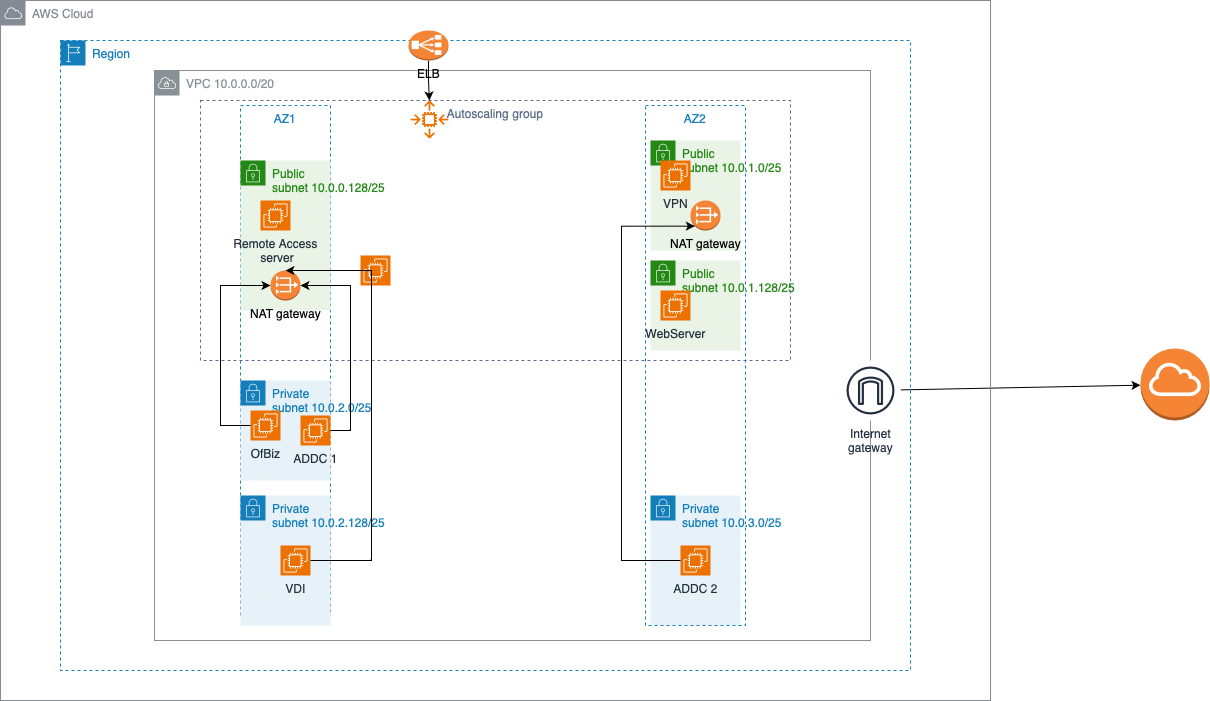

The diagram above was exported from draw.io. Its source (the exported page's mxGraphModel, read from the mxfile embedded in the PNG):
<mxGraphModel dx="2069" dy="1939" grid="1" gridSize="10" guides="1" tooltips="1" connect="1" arrows="1" fold="1" page="1" pageScale="1" pageWidth="827" pageHeight="1169" math="0" shadow="0">
  <root>
    <mxCell id="0" />
    <mxCell id="1" parent="0" />
    <mxCell id="-T2GL1iK5wVpEMw-XLKK-1" value="VPC&amp;nbsp;10.0.0.0/20" style="sketch=0;outlineConnect=0;gradientColor=none;html=1;whiteSpace=wrap;fontSize=12;fontStyle=0;shape=mxgraph.aws4.group;grIcon=mxgraph.aws4.group_vpc;strokeColor=#879196;fillColor=none;verticalAlign=top;align=left;spacingLeft=30;fontColor=#879196;dashed=0;" vertex="1" parent="1">
      <mxGeometry x="124" y="30" width="716" height="570" as="geometry" />
    </mxCell>
    <mxCell id="-T2GL1iK5wVpEMw-XLKK-3" value="Region" style="points=[[0,0],[0.25,0],[0.5,0],[0.75,0],[1,0],[1,0.25],[1,0.5],[1,0.75],[1,1],[0.75,1],[0.5,1],[0.25,1],[0,1],[0,0.75],[0,0.5],[0,0.25]];outlineConnect=0;gradientColor=none;html=1;whiteSpace=wrap;fontSize=12;fontStyle=0;container=1;pointerEvents=0;collapsible=0;recursiveResize=0;shape=mxgraph.aws4.group;grIcon=mxgraph.aws4.group_region;strokeColor=#147EBA;fillColor=none;verticalAlign=top;align=left;spacingLeft=30;fontColor=#147EBA;dashed=1;" vertex="1" parent="1">
      <mxGeometry x="30" width="850" height="630" as="geometry" />
    </mxCell>
    <mxCell id="-T2GL1iK5wVpEMw-XLKK-10" value="" style="sketch=0;points=[[0,0,0],[0.25,0,0],[0.5,0,0],[0.75,0,0],[1,0,0],[0,1,0],[0.25,1,0],[0.5,1,0],[0.75,1,0],[1,1,0],[0,0.25,0],[0,0.5,0],[0,0.75,0],[1,0.25,0],[1,0.5,0],[1,0.75,0]];outlineConnect=0;fontColor=#232F3E;fillColor=#ED7100;strokeColor=#ffffff;dashed=0;verticalLabelPosition=bottom;verticalAlign=top;align=center;html=1;fontSize=12;fontStyle=0;aspect=fixed;shape=mxgraph.aws4.resourceIcon;resIcon=mxgraph.aws4.ec2;" vertex="1" parent="-T2GL1iK5wVpEMw-XLKK-3">
      <mxGeometry x="300" y="215" width="30" height="30" as="geometry" />
    </mxCell>
    <mxCell id="-T2GL1iK5wVpEMw-XLKK-15" value="AZ1" style="fillColor=none;strokeColor=#147EBA;dashed=1;verticalAlign=top;fontStyle=0;fontColor=#147EBA;whiteSpace=wrap;html=1;" vertex="1" parent="1">
      <mxGeometry x="210" y="65" width="90" height="510" as="geometry" />
    </mxCell>
    <mxCell id="-T2GL1iK5wVpEMw-XLKK-17" value="Public subnet&amp;nbsp;10.0.0.128/25" style="points=[[0,0],[0.25,0],[0.5,0],[0.75,0],[1,0],[1,0.25],[1,0.5],[1,0.75],[1,1],[0.75,1],[0.5,1],[0.25,1],[0,1],[0,0.75],[0,0.5],[0,0.25]];outlineConnect=0;gradientColor=none;html=1;whiteSpace=wrap;fontSize=12;fontStyle=0;container=1;pointerEvents=0;collapsible=0;recursiveResize=0;shape=mxgraph.aws4.group;grIcon=mxgraph.aws4.group_security_group;grStroke=0;strokeColor=#248814;fillColor=#E9F3E6;verticalAlign=top;align=left;spacingLeft=30;fontColor=#248814;dashed=0;" vertex="1" parent="1">
      <mxGeometry x="210" y="120" width="90" height="150" as="geometry" />
    </mxCell>
    <mxCell id="-T2GL1iK5wVpEMw-XLKK-8" value="Remote Access&lt;br&gt;&amp;nbsp;server&lt;br&gt;" style="sketch=0;points=[[0,0,0],[0.25,0,0],[0.5,0,0],[0.75,0,0],[1,0,0],[0,1,0],[0.25,1,0],[0.5,1,0],[0.75,1,0],[1,1,0],[0,0.25,0],[0,0.5,0],[0,0.75,0],[1,0.25,0],[1,0.5,0],[1,0.75,0]];outlineConnect=0;fontColor=#232F3E;fillColor=#ED7100;strokeColor=#ffffff;dashed=0;verticalLabelPosition=bottom;verticalAlign=top;align=center;html=1;fontSize=12;fontStyle=0;aspect=fixed;shape=mxgraph.aws4.resourceIcon;resIcon=mxgraph.aws4.ec2;" vertex="1" parent="-T2GL1iK5wVpEMw-XLKK-17">
      <mxGeometry x="20" y="40" width="30" height="30" as="geometry" />
    </mxCell>
    <mxCell id="-T2GL1iK5wVpEMw-XLKK-26" value="NAT gateway" style="outlineConnect=0;dashed=0;verticalLabelPosition=bottom;verticalAlign=top;align=center;html=1;shape=mxgraph.aws3.vpc_nat_gateway;fillColor=#F58536;gradientColor=none;" vertex="1" parent="-T2GL1iK5wVpEMw-XLKK-17">
      <mxGeometry x="30" y="110" width="30" height="30" as="geometry" />
    </mxCell>
    <mxCell id="-T2GL1iK5wVpEMw-XLKK-18" value="Public subnet&amp;nbsp;10.0.1.0/25" style="points=[[0,0],[0.25,0],[0.5,0],[0.75,0],[1,0],[1,0.25],[1,0.5],[1,0.75],[1,1],[0.75,1],[0.5,1],[0.25,1],[0,1],[0,0.75],[0,0.5],[0,0.25]];outlineConnect=0;gradientColor=none;html=1;whiteSpace=wrap;fontSize=12;fontStyle=0;container=1;pointerEvents=0;collapsible=0;recursiveResize=0;shape=mxgraph.aws4.group;grIcon=mxgraph.aws4.group_security_group;grStroke=0;strokeColor=#248814;fillColor=#E9F3E6;verticalAlign=top;align=left;spacingLeft=30;fontColor=#248814;dashed=0;" vertex="1" parent="1">
      <mxGeometry x="620" y="100" width="90" height="110" as="geometry" />
    </mxCell>
    <mxCell id="-T2GL1iK5wVpEMw-XLKK-11" value="VPN" style="sketch=0;points=[[0,0,0],[0.25,0,0],[0.5,0,0],[0.75,0,0],[1,0,0],[0,1,0],[0.25,1,0],[0.5,1,0],[0.75,1,0],[1,1,0],[0,0.25,0],[0,0.5,0],[0,0.75,0],[1,0.25,0],[1,0.5,0],[1,0.75,0]];outlineConnect=0;fontColor=#232F3E;fillColor=#ED7100;strokeColor=#ffffff;dashed=0;verticalLabelPosition=bottom;verticalAlign=top;align=center;html=1;fontSize=12;fontStyle=0;aspect=fixed;shape=mxgraph.aws4.resourceIcon;resIcon=mxgraph.aws4.ec2;" vertex="1" parent="-T2GL1iK5wVpEMw-XLKK-18">
      <mxGeometry x="10" y="20" width="30" height="30" as="geometry" />
    </mxCell>
    <mxCell id="-T2GL1iK5wVpEMw-XLKK-27" value="NAT gateway" style="outlineConnect=0;dashed=0;verticalLabelPosition=bottom;verticalAlign=top;align=center;html=1;shape=mxgraph.aws3.vpc_nat_gateway;fillColor=#F58536;gradientColor=none;" vertex="1" parent="-T2GL1iK5wVpEMw-XLKK-18">
      <mxGeometry x="40" y="60" width="30" height="30" as="geometry" />
    </mxCell>
    <mxCell id="-T2GL1iK5wVpEMw-XLKK-20" value="Private subnet&amp;nbsp;10.0.2.128/25" style="points=[[0,0],[0.25,0],[0.5,0],[0.75,0],[1,0],[1,0.25],[1,0.5],[1,0.75],[1,1],[0.75,1],[0.5,1],[0.25,1],[0,1],[0,0.75],[0,0.5],[0,0.25]];outlineConnect=0;gradientColor=none;html=1;whiteSpace=wrap;fontSize=12;fontStyle=0;container=1;pointerEvents=0;collapsible=0;recursiveResize=0;shape=mxgraph.aws4.group;grIcon=mxgraph.aws4.group_security_group;grStroke=0;strokeColor=#147EBA;fillColor=#E6F2F8;verticalAlign=top;align=left;spacingLeft=30;fontColor=#147EBA;dashed=0;" vertex="1" parent="1">
      <mxGeometry x="210" y="455" width="90" height="130" as="geometry" />
    </mxCell>
    <mxCell id="-T2GL1iK5wVpEMw-XLKK-6" value="VDI" style="sketch=0;points=[[0,0,0],[0.25,0,0],[0.5,0,0],[0.75,0,0],[1,0,0],[0,1,0],[0.25,1,0],[0.5,1,0],[0.75,1,0],[1,1,0],[0,0.25,0],[0,0.5,0],[0,0.75,0],[1,0.25,0],[1,0.5,0],[1,0.75,0]];outlineConnect=0;fontColor=#232F3E;fillColor=#ED7100;strokeColor=#ffffff;dashed=0;verticalLabelPosition=bottom;verticalAlign=top;align=center;html=1;fontSize=12;fontStyle=0;aspect=fixed;shape=mxgraph.aws4.resourceIcon;resIcon=mxgraph.aws4.ec2;" vertex="1" parent="-T2GL1iK5wVpEMw-XLKK-20">
      <mxGeometry x="40" y="50" width="30" height="30" as="geometry" />
    </mxCell>
    <mxCell id="-T2GL1iK5wVpEMw-XLKK-21" value="Private subnet&amp;nbsp;10.0.3.0/25" style="points=[[0,0],[0.25,0],[0.5,0],[0.75,0],[1,0],[1,0.25],[1,0.5],[1,0.75],[1,1],[0.75,1],[0.5,1],[0.25,1],[0,1],[0,0.75],[0,0.5],[0,0.25]];outlineConnect=0;gradientColor=none;html=1;whiteSpace=wrap;fontSize=12;fontStyle=0;container=1;pointerEvents=0;collapsible=0;recursiveResize=0;shape=mxgraph.aws4.group;grIcon=mxgraph.aws4.group_security_group;grStroke=0;strokeColor=#147EBA;fillColor=#E6F2F8;verticalAlign=top;align=left;spacingLeft=30;fontColor=#147EBA;dashed=0;" vertex="1" parent="1">
      <mxGeometry x="620" y="455" width="90" height="130" as="geometry" />
    </mxCell>
    <mxCell id="-T2GL1iK5wVpEMw-XLKK-4" value="ADDC 2" style="sketch=0;points=[[0,0,0],[0.25,0,0],[0.5,0,0],[0.75,0,0],[1,0,0],[0,1,0],[0.25,1,0],[0.5,1,0],[0.75,1,0],[1,1,0],[0,0.25,0],[0,0.5,0],[0,0.75,0],[1,0.25,0],[1,0.5,0],[1,0.75,0]];outlineConnect=0;fontColor=#232F3E;fillColor=#ED7100;strokeColor=#ffffff;dashed=0;verticalLabelPosition=bottom;verticalAlign=top;align=center;html=1;fontSize=12;fontStyle=0;aspect=fixed;shape=mxgraph.aws4.resourceIcon;resIcon=mxgraph.aws4.ec2;" vertex="1" parent="-T2GL1iK5wVpEMw-XLKK-21">
      <mxGeometry x="30" y="50" width="30" height="30" as="geometry" />
    </mxCell>
    <mxCell id="-T2GL1iK5wVpEMw-XLKK-22" value="Private subnet&amp;nbsp;10.0.2.0/25" style="points=[[0,0],[0.25,0],[0.5,0],[0.75,0],[1,0],[1,0.25],[1,0.5],[1,0.75],[1,1],[0.75,1],[0.5,1],[0.25,1],[0,1],[0,0.75],[0,0.5],[0,0.25]];outlineConnect=0;gradientColor=none;html=1;whiteSpace=wrap;fontSize=12;fontStyle=0;container=1;pointerEvents=0;collapsible=0;recursiveResize=0;shape=mxgraph.aws4.group;grIcon=mxgraph.aws4.group_security_group;grStroke=0;strokeColor=#147EBA;fillColor=#E6F2F8;verticalAlign=top;align=left;spacingLeft=30;fontColor=#147EBA;dashed=0;" vertex="1" parent="1">
      <mxGeometry x="210" y="340" width="90" height="100" as="geometry" />
    </mxCell>
    <mxCell id="-T2GL1iK5wVpEMw-XLKK-7" value="ADDC 1" style="sketch=0;points=[[0,0,0],[0.25,0,0],[0.5,0,0],[0.75,0,0],[1,0,0],[0,1,0],[0.25,1,0],[0.5,1,0],[0.75,1,0],[1,1,0],[0,0.25,0],[0,0.5,0],[0,0.75,0],[1,0.25,0],[1,0.5,0],[1,0.75,0]];outlineConnect=0;fontColor=#232F3E;fillColor=#ED7100;strokeColor=#ffffff;dashed=0;verticalLabelPosition=bottom;verticalAlign=top;align=center;html=1;fontSize=12;fontStyle=0;aspect=fixed;shape=mxgraph.aws4.resourceIcon;resIcon=mxgraph.aws4.ec2;" vertex="1" parent="-T2GL1iK5wVpEMw-XLKK-22">
      <mxGeometry x="60" y="35" width="30" height="30" as="geometry" />
    </mxCell>
    <mxCell id="-T2GL1iK5wVpEMw-XLKK-9" value="OfBiz" style="sketch=0;points=[[0,0,0],[0.25,0,0],[0.5,0,0],[0.75,0,0],[1,0,0],[0,1,0],[0.25,1,0],[0.5,1,0],[0.75,1,0],[1,1,0],[0,0.25,0],[0,0.5,0],[0,0.75,0],[1,0.25,0],[1,0.5,0],[1,0.75,0]];outlineConnect=0;fontColor=#232F3E;fillColor=#ED7100;strokeColor=#ffffff;dashed=0;verticalLabelPosition=bottom;verticalAlign=top;align=center;html=1;fontSize=12;fontStyle=0;aspect=fixed;shape=mxgraph.aws4.resourceIcon;resIcon=mxgraph.aws4.ec2;" vertex="1" parent="-T2GL1iK5wVpEMw-XLKK-22">
      <mxGeometry x="10" y="30" width="30" height="30" as="geometry" />
    </mxCell>
    <mxCell id="-T2GL1iK5wVpEMw-XLKK-24" value="Public subnet&amp;nbsp;10.0.1.128/25" style="points=[[0,0],[0.25,0],[0.5,0],[0.75,0],[1,0],[1,0.25],[1,0.5],[1,0.75],[1,1],[0.75,1],[0.5,1],[0.25,1],[0,1],[0,0.75],[0,0.5],[0,0.25]];outlineConnect=0;gradientColor=none;html=1;whiteSpace=wrap;fontSize=12;fontStyle=0;container=1;pointerEvents=0;collapsible=0;recursiveResize=0;shape=mxgraph.aws4.group;grIcon=mxgraph.aws4.group_security_group;grStroke=0;strokeColor=#248814;fillColor=#E9F3E6;verticalAlign=top;align=left;spacingLeft=30;fontColor=#248814;dashed=0;" vertex="1" parent="1">
      <mxGeometry x="620" y="220" width="90" height="90" as="geometry" />
    </mxCell>
    <mxCell id="-T2GL1iK5wVpEMw-XLKK-5" value="WebServer" style="sketch=0;points=[[0,0,0],[0.25,0,0],[0.5,0,0],[0.75,0,0],[1,0,0],[0,1,0],[0.25,1,0],[0.5,1,0],[0.75,1,0],[1,1,0],[0,0.25,0],[0,0.5,0],[0,0.75,0],[1,0.25,0],[1,0.5,0],[1,0.75,0]];outlineConnect=0;fontColor=#232F3E;fillColor=#ED7100;strokeColor=#ffffff;dashed=0;verticalLabelPosition=bottom;verticalAlign=top;align=center;html=1;fontSize=12;fontStyle=0;aspect=fixed;shape=mxgraph.aws4.resourceIcon;resIcon=mxgraph.aws4.ec2;" vertex="1" parent="-T2GL1iK5wVpEMw-XLKK-24">
      <mxGeometry x="10" y="30" width="30" height="30" as="geometry" />
    </mxCell>
    <mxCell id="-T2GL1iK5wVpEMw-XLKK-25" value="Autoscaling group" style="fillColor=none;strokeColor=#5A6C86;dashed=1;verticalAlign=top;fontStyle=0;fontColor=#5A6C86;whiteSpace=wrap;html=1;" vertex="1" parent="1">
      <mxGeometry x="170" y="60" width="590" height="260" as="geometry" />
    </mxCell>
    <mxCell id="-T2GL1iK5wVpEMw-XLKK-28" value="" style="sketch=0;outlineConnect=0;fontColor=#232F3E;gradientColor=none;fillColor=#ED7100;strokeColor=none;dashed=0;verticalLabelPosition=bottom;verticalAlign=top;align=center;html=1;fontSize=12;fontStyle=0;aspect=fixed;pointerEvents=1;shape=mxgraph.aws4.auto_scaling2;" vertex="1" parent="1">
      <mxGeometry x="380" y="60" width="38" height="38" as="geometry" />
    </mxCell>
    <mxCell id="-T2GL1iK5wVpEMw-XLKK-35" style="edgeStyle=orthogonalEdgeStyle;rounded=0;orthogonalLoop=1;jettySize=auto;html=1;exitX=0.5;exitY=1;exitDx=0;exitDy=0;exitPerimeter=0;" edge="1" parent="1" source="-T2GL1iK5wVpEMw-XLKK-30" target="-T2GL1iK5wVpEMw-XLKK-28">
      <mxGeometry relative="1" as="geometry" />
    </mxCell>
    <mxCell id="-T2GL1iK5wVpEMw-XLKK-30" value="ELB" style="outlineConnect=0;dashed=0;verticalLabelPosition=bottom;verticalAlign=top;align=center;html=1;shape=mxgraph.aws3.classic_load_balancer;fillColor=#F58536;gradientColor=none;" vertex="1" parent="1">
      <mxGeometry x="378" y="-10" width="40" height="30" as="geometry" />
    </mxCell>
    <mxCell id="-T2GL1iK5wVpEMw-XLKK-31" style="edgeStyle=orthogonalEdgeStyle;rounded=0;orthogonalLoop=1;jettySize=auto;html=1;exitX=0;exitY=0.5;exitDx=0;exitDy=0;exitPerimeter=0;" edge="1" parent="1" source="-T2GL1iK5wVpEMw-XLKK-9" target="-T2GL1iK5wVpEMw-XLKK-26">
      <mxGeometry relative="1" as="geometry">
        <mxPoint x="170" y="240" as="targetPoint" />
        <Array as="points">
          <mxPoint x="190" y="385" />
          <mxPoint x="190" y="245" />
        </Array>
      </mxGeometry>
    </mxCell>
    <mxCell id="-T2GL1iK5wVpEMw-XLKK-32" style="edgeStyle=orthogonalEdgeStyle;rounded=0;orthogonalLoop=1;jettySize=auto;html=1;exitX=1;exitY=0.5;exitDx=0;exitDy=0;exitPerimeter=0;entryX=1;entryY=0.5;entryDx=0;entryDy=0;entryPerimeter=0;" edge="1" parent="1" source="-T2GL1iK5wVpEMw-XLKK-7" target="-T2GL1iK5wVpEMw-XLKK-26">
      <mxGeometry relative="1" as="geometry">
        <mxPoint x="350" y="240" as="targetPoint" />
        <Array as="points">
          <mxPoint x="320" y="390" />
          <mxPoint x="320" y="245" />
        </Array>
      </mxGeometry>
    </mxCell>
    <mxCell id="-T2GL1iK5wVpEMw-XLKK-33" style="edgeStyle=orthogonalEdgeStyle;rounded=0;orthogonalLoop=1;jettySize=auto;html=1;exitX=1;exitY=0.5;exitDx=0;exitDy=0;exitPerimeter=0;entryX=0.5;entryY=0;entryDx=0;entryDy=0;entryPerimeter=0;" edge="1" parent="1" source="-T2GL1iK5wVpEMw-XLKK-6" target="-T2GL1iK5wVpEMw-XLKK-26">
      <mxGeometry relative="1" as="geometry">
        <mxPoint x="340" y="230" as="targetPoint" />
        <Array as="points">
          <mxPoint x="341" y="520" />
          <mxPoint x="341" y="230" />
        </Array>
      </mxGeometry>
    </mxCell>
    <mxCell id="-T2GL1iK5wVpEMw-XLKK-13" value="AZ2" style="fillColor=none;strokeColor=#147EBA;dashed=1;verticalAlign=top;fontStyle=0;fontColor=#147EBA;whiteSpace=wrap;html=1;" vertex="1" parent="1">
      <mxGeometry x="615" y="65" width="100" height="520" as="geometry" />
    </mxCell>
    <mxCell id="-T2GL1iK5wVpEMw-XLKK-34" style="edgeStyle=orthogonalEdgeStyle;rounded=0;orthogonalLoop=1;jettySize=auto;html=1;exitX=0;exitY=0.5;exitDx=0;exitDy=0;exitPerimeter=0;entryX=0.145;entryY=0.855;entryDx=0;entryDy=0;entryPerimeter=0;" edge="1" parent="1" source="-T2GL1iK5wVpEMw-XLKK-4" target="-T2GL1iK5wVpEMw-XLKK-27">
      <mxGeometry relative="1" as="geometry">
        <mxPoint x="590" y="180" as="targetPoint" />
        <Array as="points">
          <mxPoint x="591" y="520" />
          <mxPoint x="591" y="186" />
        </Array>
      </mxGeometry>
    </mxCell>
    <mxCell id="-T2GL1iK5wVpEMw-XLKK-40" style="rounded=0;orthogonalLoop=1;jettySize=auto;html=1;" edge="1" parent="1" source="-T2GL1iK5wVpEMw-XLKK-37" target="-T2GL1iK5wVpEMw-XLKK-38">
      <mxGeometry relative="1" as="geometry">
        <mxPoint x="960" y="340" as="targetPoint" />
      </mxGeometry>
    </mxCell>
    <mxCell id="-T2GL1iK5wVpEMw-XLKK-37" value="Internet&#10;gateway" style="sketch=0;outlineConnect=0;fontColor=#232F3E;gradientColor=none;strokeColor=#232F3E;fillColor=#ffffff;dashed=0;verticalLabelPosition=bottom;verticalAlign=top;align=center;html=1;fontSize=12;fontStyle=0;aspect=fixed;shape=mxgraph.aws4.resourceIcon;resIcon=mxgraph.aws4.internet_gateway;" vertex="1" parent="1">
      <mxGeometry x="810" y="320" width="60" height="60" as="geometry" />
    </mxCell>
    <mxCell id="-T2GL1iK5wVpEMw-XLKK-38" value="" style="outlineConnect=0;dashed=0;verticalLabelPosition=bottom;verticalAlign=top;align=center;html=1;shape=mxgraph.aws3.internet_gateway;fillColor=#F58534;gradientColor=none;" vertex="1" parent="1">
      <mxGeometry x="1110" y="308" width="69" height="72" as="geometry" />
    </mxCell>
    <mxCell id="-T2GL1iK5wVpEMw-XLKK-2" value="AWS Cloud" style="sketch=0;outlineConnect=0;gradientColor=none;html=1;whiteSpace=wrap;fontSize=12;fontStyle=0;shape=mxgraph.aws4.group;grIcon=mxgraph.aws4.group_aws_cloud;strokeColor=#858B94;fillColor=none;verticalAlign=top;align=left;spacingLeft=30;fontColor=#858B94;dashed=0;" vertex="1" parent="1">
      <mxGeometry x="-30" y="-40" width="990" height="700" as="geometry" />
    </mxCell>
  </root>
</mxGraphModel>